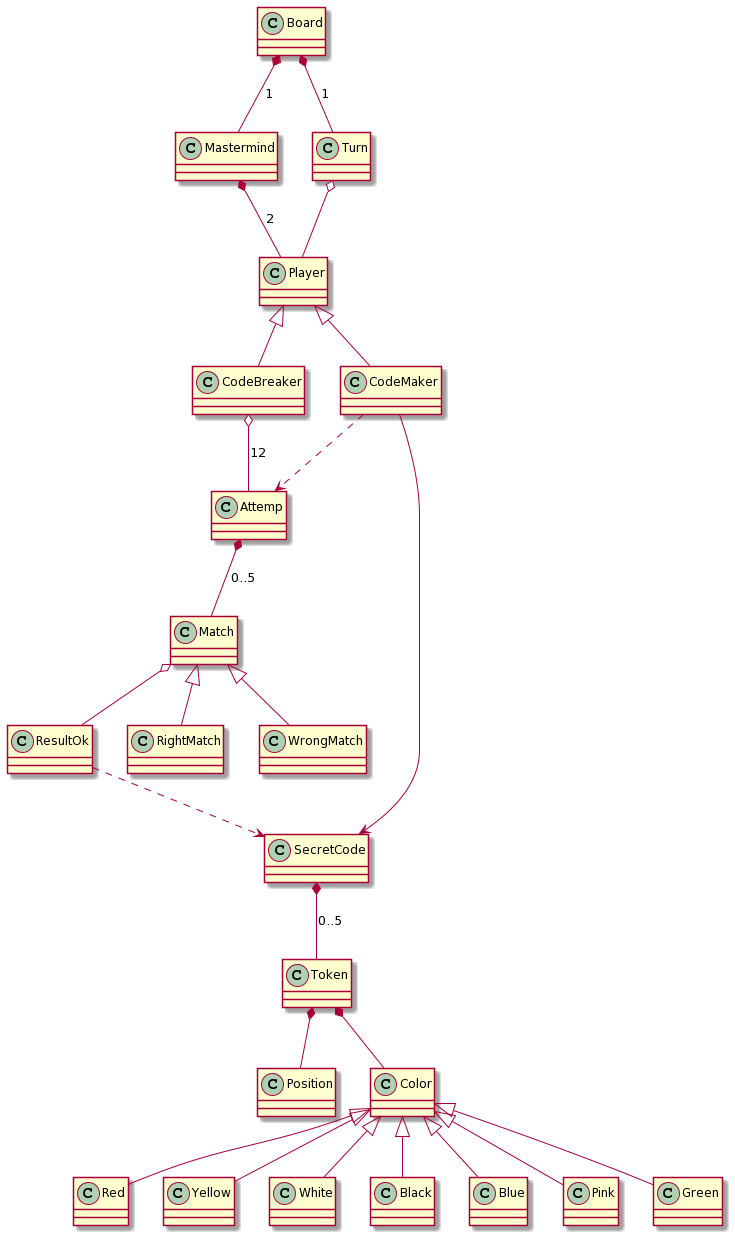

The diagram above was rendered by PlantUML. Its source (embedded in the PNG):
@startuml
class Mastermind
class Board 
class Player
class CodeBreaker
class CodeMaker
class Turn
class Token
class ResultOk
class Position
class SecretCode
class Color
class Red
class Yellow
class White
class Black
class Blue
class Pink
class Green
class Attemp
class Match
class RightMatch
class WrongMatch


Board *-- Mastermind : 1
Board *-- Turn : 1
Mastermind *-- Player : 2
Turn o-- Player
Player <|-- CodeBreaker
Player <|-- CodeMaker
CodeMaker --> SecretCode
ResultOk ..> SecretCode
Token *-- Color
Token *-- Position
SecretCode *-- Token : 0..5
Color <|-- Red
Color <|-- Yellow
Color <|-- White
Color <|-- Black
Color <|-- Blue
Color <|-- Pink
Color <|-- Green
CodeBreaker o-- Attemp : 12
Attemp *-- Match : 0..5
Match <|-- RightMatch
Match <|-- WrongMatch
Match o-- ResultOk
CodeMaker ..> Attemp
@enduml